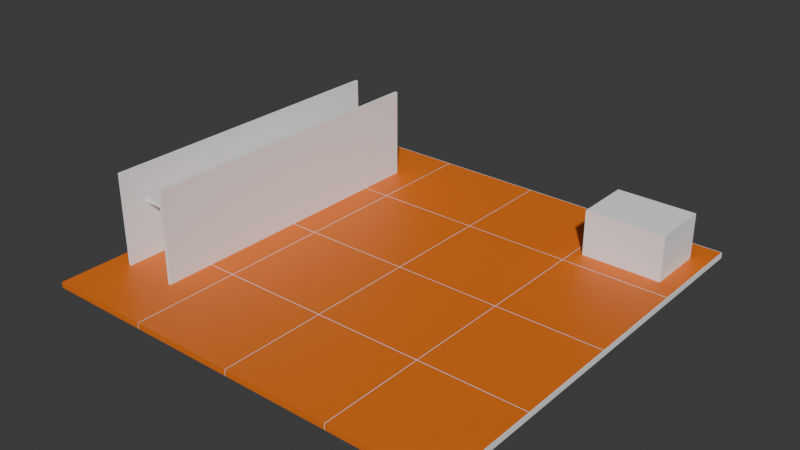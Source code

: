 # Source: TestingMesh.blend  (saved by Blender 4.0.36; exported with 4.5.12 LTS)
import bpy
from mathutils import Matrix  # noqa: F401  (used for matrix-valued properties, if any)

bpy.ops.wm.read_factory_settings(use_empty=True)
scene = bpy.context.scene
scene.name = 'Scene'

# ---- collections
col_collection = bpy.data.collections.new('Collection'); scene.collection.children.link(col_collection)

# ---- materials (node trees are filled in below, after node groups)
mat_orange = bpy.data.materials.new('Orange')
mat_orange.use_transparent_shadow = False
mat_white_outline = bpy.data.materials.new('White Outline')
mat_white_outline.use_transparent_shadow = False

# ---- material node trees
mat_orange.use_nodes = True; mat_orange.node_tree.nodes.clear()
_N = mat_orange.node_tree.nodes; _L = mat_orange.node_tree.links
n0 = _N.new('ShaderNodeBsdfPrincipled'); n0.name = 'Principled BSDF'; n0.location = (10, 300)
n0.inputs[0].default_value = (0.8005, 0.1715, 0.0108, 1.0)
n0.inputs[3].default_value = 1.45
n1 = _N.new('ShaderNodeOutputMaterial'); n1.name = 'Material Output'; n1.location = (300, 300)
_L.new(n0.outputs[0], n1.inputs[0])
n1.is_active_output = True
mat_white_outline.use_nodes = True; mat_white_outline.node_tree.nodes.clear()
_N = mat_white_outline.node_tree.nodes; _L = mat_white_outline.node_tree.links
n0 = _N.new('ShaderNodeBsdfPrincipled'); n0.name = 'Principled BSDF'; n0.location = (10, 300)
n0.inputs[0].default_value = (1.0, 1.0, 1.0, 1.0)
n0.inputs[3].default_value = 1.45
n1 = _N.new('ShaderNodeOutputMaterial'); n1.name = 'Material Output'; n1.location = (300, 300)
_L.new(n0.outputs[0], n1.inputs[0])
n1.is_active_output = True

# ---- world
world_world = bpy.data.worlds.new('World'); scene.world = world_world
world_world.use_nodes = True; world_world.node_tree.nodes.clear()
_N = world_world.node_tree.nodes; _L = world_world.node_tree.links
n0 = _N.new('ShaderNodeOutputWorld'); n0.name = 'World Output'; n0.location = (300, 300)
n1 = _N.new('ShaderNodeBackground'); n1.name = 'Background'; n1.location = (10, 300)
n1.inputs[0].default_value = (0.05088, 0.05088, 0.05088, 1.0)
_L.new(n1.outputs[0], n0.inputs[0])
n0.is_active_output = True
world_world.color = (0.05088, 0.05088, 0.05088)
world_world.use_sun_shadow = False
world_world.sun_shadow_jitter_overblur = 0.0

# ---- meshes
me_cube_001 = bpy.data.meshes.new('Cube.001')
me_cube_001.from_pydata([(-1.0, -1.0, -1.0), (-1.0, -1.0, 1.0), (-1.0, 1.0, -1.0), (-1.0, 1.0, 1.0), (1.0, -1.0, -1.0), (1.0, -1.0, 1.0), (1.0, 1.0, -1.0), (1.0, 1.0, 1.0), (-1.0, 1.01, 1.0), (-1.0, 1.01, -1.0), (1.0, 1.01, -1.0), (1.0, 1.01, 1.0), (1.009, 1.0, 1.0), (1.009, 1.0, -1.0), (1.009, -1.0, -1.0), (1.009, -1.0, 1.0), (1.009, 1.0, 1.0), (1.009, 1.0, -1.0), (1.009, 1.01, 1.0), (1.009, 1.01, -1.0)], [], [(0, 1, 3, 2), (3, 7, 11, 8), (6, 7, 12, 13), (4, 5, 1, 0), (2, 6, 4, 0), (7, 3, 1, 5), (9, 8, 11, 10), (2, 3, 8, 9), (7, 6, 17, 16), (6, 2, 9, 10), (13, 12, 15, 14), (5, 4, 14, 15), (4, 6, 13, 14), (7, 5, 15, 12), (16, 17, 19, 18), (10, 11, 18, 19), (11, 7, 16, 18), (6, 10, 19, 17)])
me_cube_001.polygons.foreach_set('material_index', [0, 1, 1, 0, 0, 0, 1, 1, 1, 1, 1, 1, 1, 1, 1, 1, 1, 1])
_uv = me_cube_001.uv_layers.new(name='UVMap')
_uv.uv.foreach_set('vector', [0.375, 0.0, 0.625, 0.0, 0.625, 0.25, 0.375, 0.25, 0.875, 0.5, 0.625, 0.5, 0.625, 0.5, 0.875, 0.5, 0.375, 0.5, 0.625, 0.5, 0.625, 0.5, 0.375, 0.5, 0.375, 0.75, 0.625, 0.75, 0.625, 1.0, 0.375, 1.0, 0.125, 0.5, 0.375, 0.5, 0.375, 0.75, 0.125, 0.75, 0.625, 0.5, 0.875, 0.5, 0.875, 0.75, 0.625, 0.75, 0.375, 0.25, 0.625, 0.25, 0.625, 0.5, 0.375, 0.5, 0.375, 0.25, 0.625, 0.25, 0.625, 0.25, 0.375, 0.25, 0.625, 0.5, 0.375, 0.5, 0.375, 0.5, 0.625, 0.5, 0.375, 0.5, 0.125, 0.5, 0.125, 0.5, 0.375, 0.5, 0.375, 0.5, 0.625, 0.5, 0.625, 0.75, 0.375, 0.75, 0.625, 0.75, 0.375, 0.75, 0.375, 0.75, 0.625, 0.75, 0.375, 0.75, 0.375, 0.5, 0.375, 0.5, 0.375, 0.75, 0.625, 0.5, 0.625, 0.75, 0.625, 0.75, 0.625, 0.5, 0.625, 0.5, 0.375, 0.5, 0.375, 0.5, 0.625, 0.5, 0.375, 0.5, 0.625, 0.5, 0.625, 0.5, 0.375, 0.5, 0.625, 0.5, 0.625, 0.5, 0.625, 0.5, 0.625, 0.5, 0.375, 0.5, 0.375, 0.5, 0.375, 0.5, 0.375, 0.5])
me_cube_001.materials.append(mat_orange)
me_cube_001.materials.append(mat_white_outline)
me_cube_001.update()
me_cube_002 = bpy.data.meshes.new('Cube.002')
me_cube_002.from_pydata([(-1.0, -1.0, -1.0), (-1.0, -1.0, 2.154), (-1.0, 1.0, -1.0), (-1.0, 1.0, 2.154), (1.0, -1.0, -1.0), (1.0, -1.0, 2.154), (1.0, 1.0, -1.0), (1.0, 1.0, 2.154)], [], [(0, 1, 3, 2), (2, 3, 7, 6), (6, 7, 5, 4), (4, 5, 1, 0), (2, 6, 4, 0), (7, 3, 1, 5)])
_uv = me_cube_002.uv_layers.new(name='UVMap')
_uv.uv.foreach_set('vector', [0.375, 0.0, 0.625, 0.0, 0.625, 0.25, 0.375, 0.25, 0.375, 0.25, 0.625, 0.25, 0.625, 0.5, 0.375, 0.5, 0.375, 0.5, 0.625, 0.5, 0.625, 0.75, 0.375, 0.75, 0.375, 0.75, 0.625, 0.75, 0.625, 1.0, 0.375, 1.0, 0.125, 0.5, 0.375, 0.5, 0.375, 0.75, 0.125, 0.75, 0.625, 0.5, 0.875, 0.5, 0.875, 0.75, 0.625, 0.75])
me_cube_002.materials.append(mat_white_outline)
me_cube_002.update()
me_cube_003 = bpy.data.meshes.new('Cube.003')
me_cube_003.from_pydata([(-1.751, -1.0, -1.0), (-1.751, -1.0, 1.55), (-1.751, 1.0, -1.0), (-1.751, 1.0, 1.55), (1.0, -1.0, -1.0), (1.0, -1.0, 1.55), (1.0, 1.0, -1.0), (1.0, 1.0, 1.55)], [], [(0, 1, 3, 2), (2, 3, 7, 6), (6, 7, 5, 4), (4, 5, 1, 0), (2, 6, 4, 0), (7, 3, 1, 5)])
_uv = me_cube_003.uv_layers.new(name='UVMap')
_uv.uv.foreach_set('vector', [0.375, 0.0, 0.625, 0.0, 0.625, 0.25, 0.375, 0.25, 0.375, 0.25, 0.625, 0.25, 0.625, 0.5, 0.375, 0.5, 0.375, 0.5, 0.625, 0.5, 0.625, 0.75, 0.375, 0.75, 0.375, 0.75, 0.625, 0.75, 0.625, 1.0, 0.375, 1.0, 0.125, 0.5, 0.375, 0.5, 0.375, 0.75, 0.125, 0.75, 0.625, 0.5, 0.875, 0.5, 0.875, 0.75, 0.625, 0.75])
me_cube_003.materials.append(mat_white_outline)
me_cube_003.update()
me_cylinder = bpy.data.meshes.new('Cylinder')
me_cylinder.from_pydata([(1.651e-07, 1.0, -1.208), (-2.048e-07, 1.0, 1.208), (0.1951, 0.9808, -1.208), (0.1951, 0.9808, 1.208), (0.3827, 0.9239, -1.208), (0.3827, 0.9239, 1.208), (0.5556, 0.8315, -1.208), (0.5556, 0.8315, 1.208), (0.7071, 0.7071, -1.208), (0.7071, 0.7071, 1.208), (0.8315, 0.5556, -1.208), (0.8315, 0.5556, 1.208), (0.9239, 0.3827, -1.208), (0.9239, 0.3827, 1.208), (0.9808, 0.1951, -1.208), (0.9808, 0.1951, 1.208), (1.0, -1.863e-09, -1.208), (1.0, -1.863e-09, 1.208), (0.9808, -0.1951, -1.208), (0.9808, -0.1951, 1.208), (0.9239, -0.3827, -1.208), (0.9239, -0.3827, 1.208), (0.8315, -0.5556, -1.208), (0.8315, -0.5556, 1.208), (0.7071, -0.7071, -1.208), (0.7071, -0.7071, 1.208), (0.5556, -0.8315, -1.208), (0.5556, -0.8315, 1.208), (0.3827, -0.9239, -1.208), (0.3827, -0.9239, 1.208), (0.1951, -0.9808, -1.208), (0.1951, -0.9808, 1.208), (1.651e-07, -1.0, -1.208), (-2.048e-07, -1.0, 1.208), (-0.1951, -0.9808, -1.208), (-0.1951, -0.9808, 1.208), (-0.3827, -0.9239, -1.208), (-0.3827, -0.9239, 1.208), (-0.5556, -0.8315, -1.208), (-0.5556, -0.8315, 1.208), (-0.7071, -0.7071, -1.208), (-0.7071, -0.7071, 1.208), (-0.8315, -0.5556, -1.208), (-0.8315, -0.5556, 1.208), (-0.9239, -0.3827, -1.208), (-0.9239, -0.3827, 1.208), (-0.9808, -0.1951, -1.208), (-0.9808, -0.1951, 1.208), (-1.0, -1.863e-09, -1.208), (-1.0, -1.863e-09, 1.208), (-0.9808, 0.1951, -1.208), (-0.9808, 0.1951, 1.208), (-0.9239, 0.3827, -1.208), (-0.9239, 0.3827, 1.208), (-0.8315, 0.5556, -1.208), (-0.8315, 0.5556, 1.208), (-0.7071, 0.7071, -1.208), (-0.7071, 0.7071, 1.208), (-0.5556, 0.8315, -1.208), (-0.5556, 0.8315, 1.208), (-0.3827, 0.9239, -1.208), (-0.3827, 0.9239, 1.208), (-0.1951, 0.9808, -1.208), (-0.1951, 0.9808, 1.208)], [], [(0, 1, 3, 2), (2, 3, 5, 4), (4, 5, 7, 6), (6, 7, 9, 8), (8, 9, 11, 10), (10, 11, 13, 12), (12, 13, 15, 14), (14, 15, 17, 16), (16, 17, 19, 18), (18, 19, 21, 20), (20, 21, 23, 22), (22, 23, 25, 24), (24, 25, 27, 26), (26, 27, 29, 28), (28, 29, 31, 30), (30, 31, 33, 32), (32, 33, 35, 34), (34, 35, 37, 36), (36, 37, 39, 38), (38, 39, 41, 40), (40, 41, 43, 42), (42, 43, 45, 44), (44, 45, 47, 46), (46, 47, 49, 48), (48, 49, 51, 50), (50, 51, 53, 52), (52, 53, 55, 54), (54, 55, 57, 56), (56, 57, 59, 58), (58, 59, 61, 60), (3, 1, 63, 61, 59, 57, 55, 53, 51, 49, 47, 45, 43, 41, 39, 37, 35, 33, 31, 29, 27, 25, 23, 21, 19, 17, 15, 13, 11, 9, 7, 5), (60, 61, 63, 62), (62, 63, 1, 0), (0, 2, 4, 6, 8, 10, 12, 14, 16, 18, 20, 22, 24, 26, 28, 30, 32, 34, 36, 38, 40, 42, 44, 46, 48, 50, 52, 54, 56, 58, 60, 62)])
_uv = me_cylinder.uv_layers.new(name='UVMap')
_uv.uv.foreach_set('vector', [1.0, 0.5, 1.0, 1.0, 0.9688, 1.0, 0.9688, 0.5, 0.9688, 0.5, 0.9688, 1.0, 0.9375, 1.0, 0.9375, 0.5, 0.9375, 0.5, 0.9375, 1.0, 0.9062, 1.0, 0.9062, 0.5, 0.9062, 0.5, 0.9062, 1.0, 0.875, 1.0, 0.875, 0.5, 0.875, 0.5, 0.875, 1.0, 0.8438, 1.0, 0.8438, 0.5, 0.8438, 0.5, 0.8438, 1.0, 0.8125, 1.0, 0.8125, 0.5, 0.8125, 0.5, 0.8125, 1.0, 0.7812, 1.0, 0.7812, 0.5, 0.7812, 0.5, 0.7812, 1.0, 0.75, 1.0, 0.75, 0.5, 0.75, 0.5, 0.75, 1.0, 0.7188, 1.0, 0.7188, 0.5, 0.7188, 0.5, 0.7188, 1.0, 0.6875, 1.0, 0.6875, 0.5, 0.6875, 0.5, 0.6875, 1.0, 0.6562, 1.0, 0.6562, 0.5, 0.6562, 0.5, 0.6562, 1.0, 0.625, 1.0, 0.625, 0.5, 0.625, 0.5, 0.625, 1.0, 0.5938, 1.0, 0.5938, 0.5, 0.5938, 0.5, 0.5938, 1.0, 0.5625, 1.0, 0.5625, 0.5, 0.5625, 0.5, 0.5625, 1.0, 0.5312, 1.0, 0.5312, 0.5, 0.5312, 0.5, 0.5312, 1.0, 0.5, 1.0, 0.5, 0.5, 0.5, 0.5, 0.5, 1.0, 0.4688, 1.0, 0.4688, 0.5, 0.4688, 0.5, 0.4688, 1.0, 0.4375, 1.0, 0.4375, 0.5, 0.4375, 0.5, 0.4375, 1.0, 0.4062, 1.0, 0.4062, 0.5, 0.4062, 0.5, 0.4062, 1.0, 0.375, 1.0, 0.375, 0.5, 0.375, 0.5, 0.375, 1.0, 0.3438, 1.0, 0.3438, 0.5, 0.3438, 0.5, 0.3438, 1.0, 0.3125, 1.0, 0.3125, 0.5, 0.3125, 0.5, 0.3125, 1.0, 0.2812, 1.0, 0.2812, 0.5, 0.2812, 0.5, 0.2812, 1.0, 0.25, 1.0, 0.25, 0.5, 0.25, 0.5, 0.25, 1.0, 0.2188, 1.0, 0.2188, 0.5, 0.2188, 0.5, 0.2188, 1.0, 0.1875, 1.0, 0.1875, 0.5, 0.1875, 0.5, 0.1875, 1.0, 0.1562, 1.0, 0.1562, 0.5, 0.1562, 0.5, 0.1562, 1.0, 0.125, 1.0, 0.125, 0.5, 0.125, 0.5, 0.125, 1.0, 0.09375, 1.0, 0.09375, 0.5, 0.09375, 0.5, 0.09375, 1.0, 0.0625, 1.0, 0.0625, 0.5, 0.2968, 0.4854, 0.25, 0.49, 0.2032, 0.4854, 0.1582, 0.4717, 0.1167, 0.4496, 0.08029, 0.4197, 0.05045, 0.3833, 0.02827, 0.3418, 0.01461, 0.2968, 0.01, 0.25, 0.01461, 0.2032, 0.02827, 0.1582, 0.05045, 0.1167, 0.08029, 0.08029, 0.1167, 0.05045, 0.1582, 0.02827, 0.2032, 0.01461, 0.25, 0.01, 0.2968, 0.01461, 0.3418, 0.02827, 0.3833, 0.05045, 0.4197, 0.08029, 0.4496, 0.1167, 0.4717, 0.1582, 0.4854, 0.2032, 0.49, 0.25, 0.4854, 0.2968, 0.4717, 0.3418, 0.4496, 0.3833, 0.4197, 0.4197, 0.3833, 0.4496, 0.3418, 0.4717, 0.0625, 0.5, 0.0625, 1.0, 0.03125, 1.0, 0.03125, 0.5, 0.03125, 0.5, 0.03125, 1.0, 0.0, 1.0, 0.0, 0.5, 0.75, 0.49, 0.7968, 0.4854, 0.8418, 0.4717, 0.8833, 0.4496, 0.9197, 0.4197, 0.9496, 0.3833, 0.9717, 0.3418, 0.9854, 0.2968, 0.99, 0.25, 0.9854, 0.2032, 0.9717, 0.1582, 0.9496, 0.1167, 0.9197, 0.08029, 0.8833, 0.05045, 0.8418, 0.02827, 0.7968, 0.01461, 0.75, 0.01, 0.7032, 0.01461, 0.6582, 0.02827, 0.6167, 0.05045, 0.5803, 0.08029, 0.5504, 0.1167, 0.5283, 0.1582, 0.5146, 0.2032, 0.51, 0.25, 0.5146, 0.2968, 0.5283, 0.3418, 0.5504, 0.3833, 0.5803, 0.4197, 0.6167, 0.4496, 0.6582, 0.4717, 0.7032, 0.4854])
me_cylinder.update()

# ---- objects
ob_cube = bpy.data.objects.new('Cube', me_cube_001)
ob_cube_001 = bpy.data.objects.new('Cube.001', me_cube_002)
ob_cube_002 = bpy.data.objects.new('Cube.002', me_cube_003)
ob_cylinder = bpy.data.objects.new('Cylinder', me_cylinder)

# ---- transforms, parenting, visibility, modifiers, constraints
ob_cube.location = (-2.26, -3.656, -0.3962)
ob_cube.scale = (3.041, 3.041, 0.1673)
_m = ob_cube.modifiers.new('Array', 'ARRAY')
_m.count = 4
_m = ob_cube.modifiers.new('Array.001', 'ARRAY')
_m.count = 4
_m.relative_offset_displace = (0.0, 1.0, 0.0)
ob_cube_001.location = (-4.057, 5.607, 1.431)
ob_cube_001.scale = (0.08377, 8.953, 1.67)
_m = ob_cube_001.modifiers.new('Array', 'ARRAY')
_m.relative_offset_displace = (18.8, 0.0, 0.0)
ob_cube_002.location = (16.44, 14.43, 0.7403)
ob_cube_002.scale = (1.67, 1.67, 1.075)
ob_cylinder.location = (-2.495, -1.842, 2.983)
ob_cylinder.rotation_euler = (-0.0, -1.571, 0.0)
ob_cylinder.scale = (0.1094, 0.1094, 1.286)

# ---- collection membership
col_collection.objects.link(ob_cube)
col_collection.objects.link(ob_cube_001)
col_collection.objects.link(ob_cube_002)
col_collection.objects.link(ob_cylinder)

# ---- scene / render settings (as saved in the file)
scene.frame_start = 1; scene.frame_end = 250; scene.frame_set(1)
scene.render.engine = 'BLENDER_EEVEE_NEXT'
scene.cycles.sampling_pattern = 'TABULATED_SOBOL'
bpy.context.view_layer.update()

# ---- added for rendering (the .blend has no active camera and no usable light): camera, sun
cam_auto = bpy.data.cameras.new('AutoCamera')
cam_auto.lens = 50.0
cam_auto.sensor_width = 36.0
cam_auto.clip_end = 1000.0
ob_auto_camera = bpy.data.objects.new('AutoCamera', cam_auto)
scene.collection.objects.link(ob_auto_camera)
ob_auto_camera.location = (39.3188, -33.3522, 28.1514)
ob_auto_camera.rotation_euler = (1.09748, -7.21219e-08, 0.694738)
scene.camera = ob_auto_camera
light_auto_sun = bpy.data.lights.new('AutoSun', 'SUN')
light_auto_sun.energy = 3.0
light_auto_sun.angle = 0.0523599
ob_auto_sun = bpy.data.objects.new('AutoSun', light_auto_sun)
scene.collection.objects.link(ob_auto_sun)
ob_auto_sun.rotation_euler = (0.872665, 0.174533, 0.523599)
bpy.context.view_layer.update()
